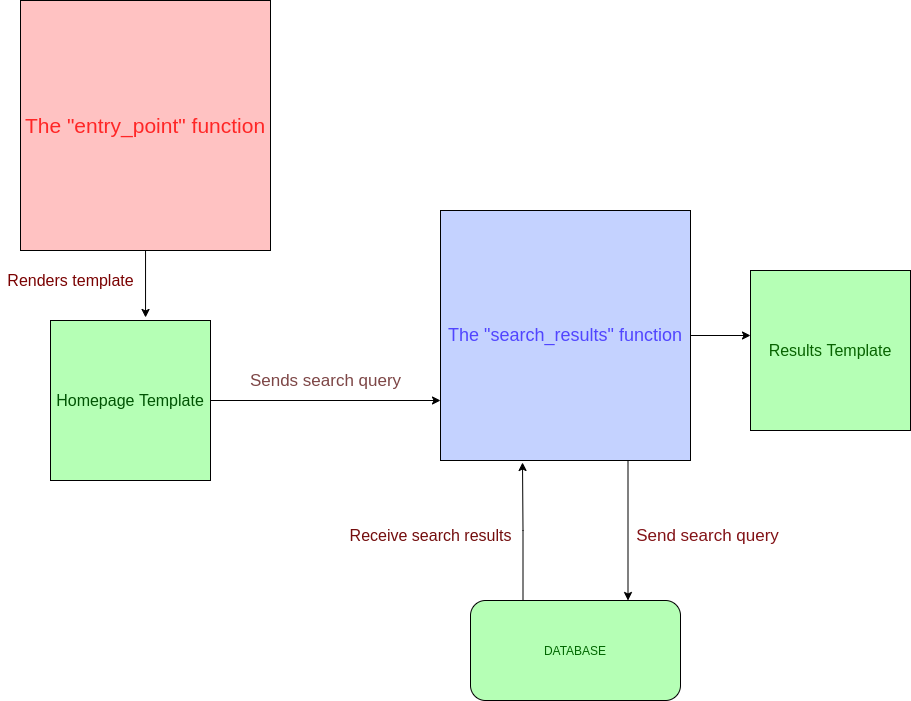

The diagram above was exported from draw.io. Its source (the exported page's mxGraphModel, read from the mxfile embedded in the PNG):
<mxGraphModel dx="1102" dy="626" grid="1" gridSize="10" guides="1" tooltips="1" connect="1" arrows="1" fold="1" page="1" pageScale="1" pageWidth="413" pageHeight="583" math="0" shadow="0">
  <root>
    <mxCell id="0" />
    <mxCell id="1" parent="0" />
    <mxCell id="O1QTLpMBvAgbObJk5xTp-17" style="edgeStyle=orthogonalEdgeStyle;rounded=0;orthogonalLoop=1;jettySize=auto;html=1;entryX=0.594;entryY=-0.019;entryDx=0;entryDy=0;entryPerimeter=0;" edge="1" parent="1" source="O1QTLpMBvAgbObJk5xTp-1" target="O1QTLpMBvAgbObJk5xTp-16">
      <mxGeometry relative="1" as="geometry" />
    </mxCell>
    <mxCell id="O1QTLpMBvAgbObJk5xTp-1" value="&lt;font style=&quot;font-size: 21px&quot; color=&quot;#ff2626&quot;&gt;The &quot;entry_point&quot; function&lt;/font&gt;" style="whiteSpace=wrap;html=1;aspect=fixed;fillColor=#FFC2C2;" vertex="1" parent="1">
      <mxGeometry x="60" y="60" width="250" height="250" as="geometry" />
    </mxCell>
    <mxCell id="O1QTLpMBvAgbObJk5xTp-10" style="edgeStyle=orthogonalEdgeStyle;rounded=0;orthogonalLoop=1;jettySize=auto;html=1;exitX=0.75;exitY=1;exitDx=0;exitDy=0;entryX=0.75;entryY=0;entryDx=0;entryDy=0;" edge="1" parent="1" source="O1QTLpMBvAgbObJk5xTp-2" target="O1QTLpMBvAgbObJk5xTp-6">
      <mxGeometry relative="1" as="geometry" />
    </mxCell>
    <mxCell id="O1QTLpMBvAgbObJk5xTp-22" style="edgeStyle=orthogonalEdgeStyle;rounded=0;orthogonalLoop=1;jettySize=auto;html=1;" edge="1" parent="1" source="O1QTLpMBvAgbObJk5xTp-2">
      <mxGeometry relative="1" as="geometry">
        <mxPoint x="790" y="395" as="targetPoint" />
      </mxGeometry>
    </mxCell>
    <mxCell id="O1QTLpMBvAgbObJk5xTp-2" value="&lt;font style=&quot;font-size: 18px&quot; color=&quot;#5145ff&quot;&gt;The &quot;search_results&quot; function&lt;/font&gt;" style="whiteSpace=wrap;html=1;aspect=fixed;fillColor=#C4D2FF;" vertex="1" parent="1">
      <mxGeometry x="480" y="270" width="250" height="250" as="geometry" />
    </mxCell>
    <mxCell id="O1QTLpMBvAgbObJk5xTp-5" value="&lt;font style=&quot;font-size: 17px&quot; color=&quot;#7d4646&quot;&gt;Sends search query&lt;/font&gt;" style="text;html=1;align=center;verticalAlign=middle;resizable=0;points=[];autosize=1;strokeColor=none;fillColor=none;strokeWidth=1;" vertex="1" parent="1">
      <mxGeometry x="280" y="430" width="170" height="20" as="geometry" />
    </mxCell>
    <mxCell id="O1QTLpMBvAgbObJk5xTp-11" style="edgeStyle=orthogonalEdgeStyle;rounded=0;orthogonalLoop=1;jettySize=auto;html=1;exitX=0.25;exitY=0;exitDx=0;exitDy=0;entryX=0.328;entryY=1.008;entryDx=0;entryDy=0;entryPerimeter=0;" edge="1" parent="1" source="O1QTLpMBvAgbObJk5xTp-6" target="O1QTLpMBvAgbObJk5xTp-2">
      <mxGeometry relative="1" as="geometry" />
    </mxCell>
    <mxCell id="O1QTLpMBvAgbObJk5xTp-6" value="&lt;font color=&quot;#006600&quot;&gt;DATABASE&lt;/font&gt;" style="rounded=1;whiteSpace=wrap;html=1;strokeWidth=1;fillColor=#B5FFB5;" vertex="1" parent="1">
      <mxGeometry x="510" y="660" width="210" height="100" as="geometry" />
    </mxCell>
    <mxCell id="O1QTLpMBvAgbObJk5xTp-12" value="&lt;font color=&quot;#821216&quot; style=&quot;font-size: 17px&quot;&gt;Send search query&lt;/font&gt;" style="text;html=1;align=center;verticalAlign=middle;resizable=0;points=[];autosize=1;strokeColor=none;fillColor=none;" vertex="1" parent="1">
      <mxGeometry x="667" y="584.5" width="160" height="20" as="geometry" />
    </mxCell>
    <mxCell id="O1QTLpMBvAgbObJk5xTp-15" value="&lt;font color=&quot;#730d0d&quot; style=&quot;font-size: 16px&quot;&gt;Receive search results&lt;/font&gt;" style="text;html=1;align=center;verticalAlign=middle;resizable=0;points=[];autosize=1;strokeColor=none;fillColor=none;" vertex="1" parent="1">
      <mxGeometry x="380" y="585" width="180" height="20" as="geometry" />
    </mxCell>
    <mxCell id="O1QTLpMBvAgbObJk5xTp-21" style="edgeStyle=orthogonalEdgeStyle;rounded=0;orthogonalLoop=1;jettySize=auto;html=1;entryX=0;entryY=0.76;entryDx=0;entryDy=0;entryPerimeter=0;" edge="1" parent="1" source="O1QTLpMBvAgbObJk5xTp-16" target="O1QTLpMBvAgbObJk5xTp-2">
      <mxGeometry relative="1" as="geometry">
        <mxPoint x="470" y="460" as="targetPoint" />
      </mxGeometry>
    </mxCell>
    <mxCell id="O1QTLpMBvAgbObJk5xTp-16" value="&lt;font style=&quot;font-size: 16px&quot; color=&quot;#005403&quot;&gt;Homepage Template&lt;/font&gt;" style="whiteSpace=wrap;html=1;aspect=fixed;strokeWidth=1;fillColor=#B5FFB5;" vertex="1" parent="1">
      <mxGeometry x="90" y="380" width="160" height="160" as="geometry" />
    </mxCell>
    <mxCell id="O1QTLpMBvAgbObJk5xTp-18" value="&lt;font color=&quot;#7a0202&quot; style=&quot;font-size: 16px&quot;&gt;Renders template&lt;/font&gt;" style="text;html=1;align=center;verticalAlign=middle;resizable=0;points=[];autosize=1;strokeColor=none;fillColor=none;" vertex="1" parent="1">
      <mxGeometry x="40" y="330" width="140" height="20" as="geometry" />
    </mxCell>
    <mxCell id="O1QTLpMBvAgbObJk5xTp-23" value="&lt;font color=&quot;#076300&quot; style=&quot;font-size: 16px&quot;&gt;Results Template&lt;/font&gt;" style="whiteSpace=wrap;html=1;aspect=fixed;strokeWidth=1;fillColor=#B5FFB5;" vertex="1" parent="1">
      <mxGeometry x="790" y="330" width="160" height="160" as="geometry" />
    </mxCell>
  </root>
</mxGraphModel>